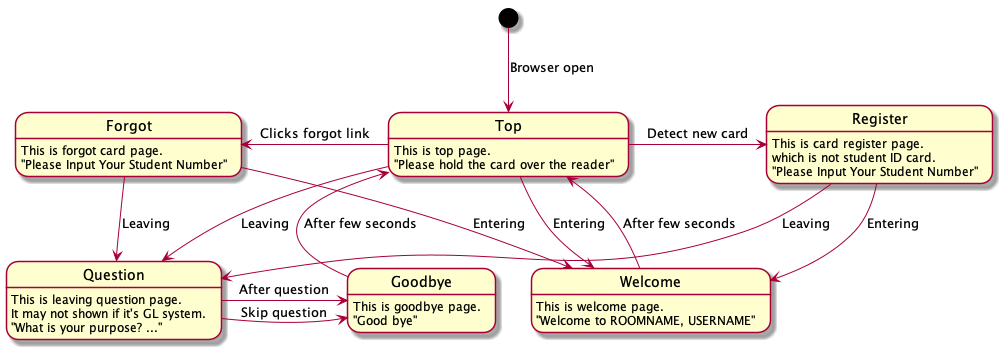

The diagram above was rendered by PlantUML. Its source (embedded in the PNG):
@startuml state

Top : This is top page.
Top : "Please hold the card over the reader"

Register : This is card register page.
Register : which is not student ID card.
Register : "Please Input Your Student Number"

Forgot : This is forgot card page.
Forgot : "Please Input Your Student Number"

Welcome : This is welcome page.
Welcome : "Welcome to ROOMNAME, USERNAME"


Question : This is leaving question page.
Question : It may not shown if it's GL system.
Question : "What is your purpose? ..."

Goodbye : This is goodbye page.
Goodbye : "Good bye"


[*] --> Top : Browser open
Top -> Register : Detect new card
Top -left-> Forgot : Clicks forgot link
Top --> Welcome : Entering
Top --> Question : Leaving


Welcome -up-> Top : After few seconds
Question -> Goodbye : After question
Question -> Goodbye : Skip question
Goodbye -up-> Top : After few seconds


Register --> Welcome : Entering
Register --> Question : Leaving
Forgot --> Welcome : Entering
Forgot --> Question : Leaving

@enduml